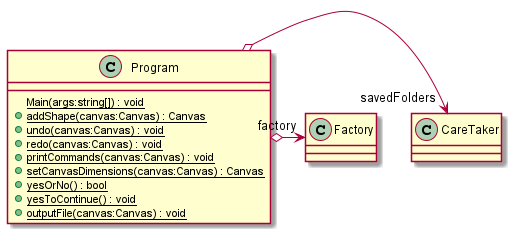

The diagram above was rendered by PlantUML. Its source (embedded in the PNG):
@startuml
class Program {
    {static} Main(args:string[]) : void
    + {static} addShape(canvas:Canvas) : Canvas
    + {static} undo(canvas:Canvas) : void
    + {static} redo(canvas:Canvas) : void
    + {static} printCommands(canvas:Canvas) : void
    + {static} setCanvasDimensions(canvas:Canvas) : Canvas
    + {static} yesOrNo() : bool
    + {static} yesToContinue() : void
    + {static} outputFile(canvas:Canvas) : void
}
Program o-> "savedFolders" CareTaker
Program o-> "factory" Factory
@enduml